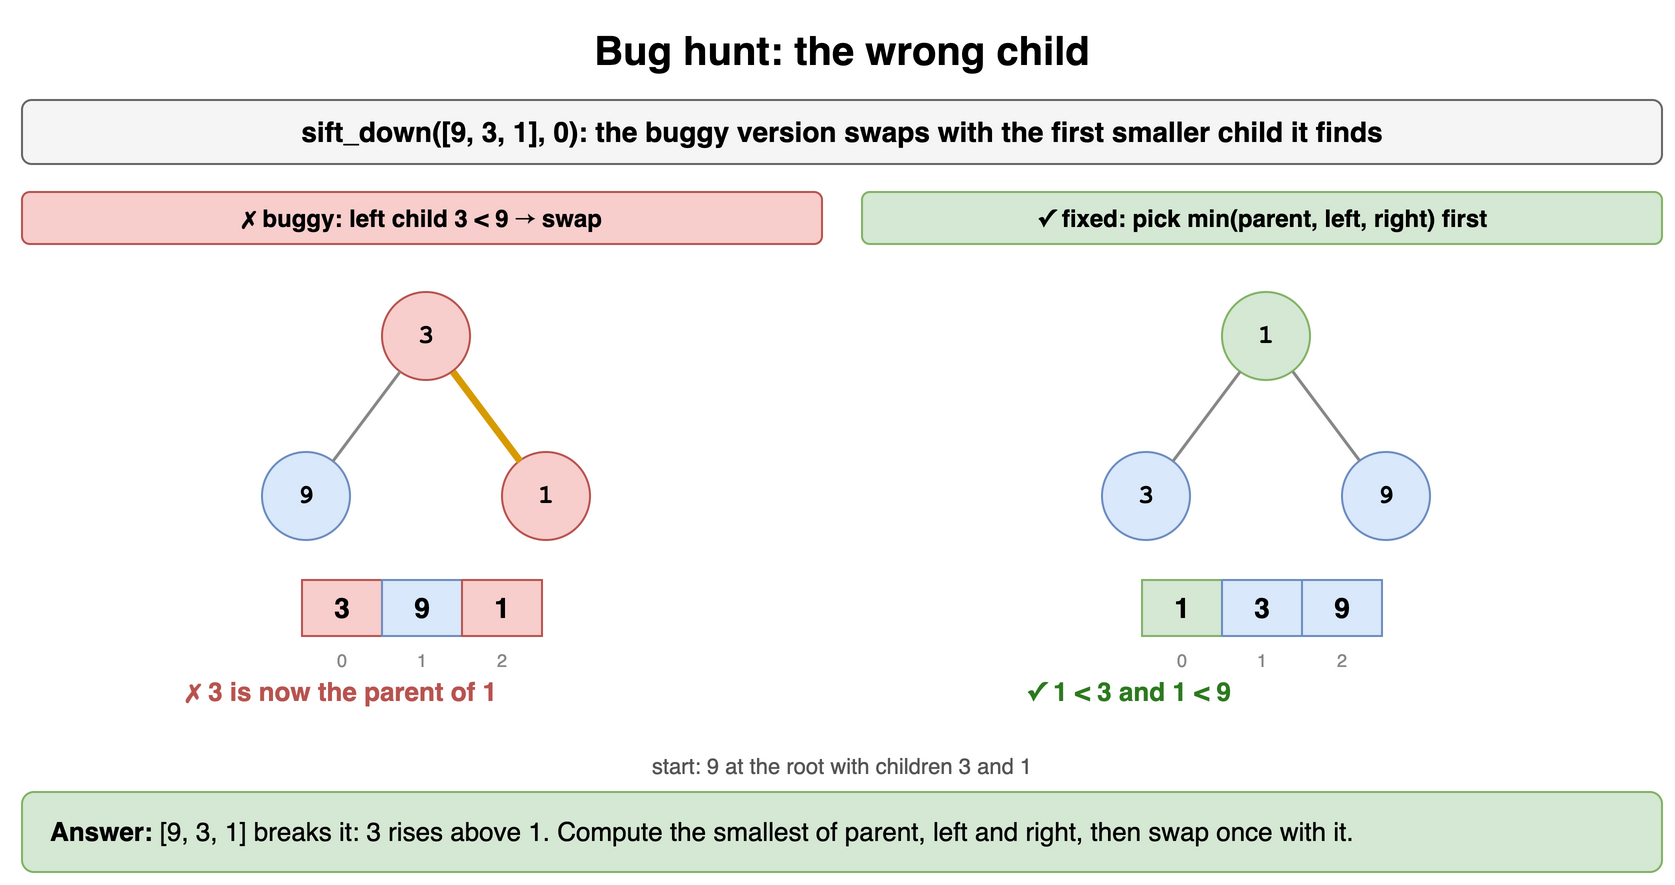

The diagram above was exported from draw.io. Its source (the exported page's mxGraphModel, read from the mxfile embedded in the PNG):
<mxGraphModel dx="900" dy="450" grid="1" gridSize="10" guides="1" tooltips="1" connect="1" arrows="1" fold="1" page="1" pageScale="1" pageWidth="900" pageHeight="450" math="0" shadow="0">
  <root>
    <mxCell id="0" />
    <mxCell id="1" parent="0" />
    <mxCell id="q4h1" value="Bug hunt: the wrong child" style="text;html=1;align=center;verticalAlign=middle;whiteSpace=wrap;fontSize=20;fontStyle=1;" vertex="1" parent="1">
      <mxGeometry x="40" y="10" width="820" height="30" as="geometry" />
    </mxCell>
    <mxCell id="q4h2" value="sift_down([9, 3, 1], 0): the buggy version swaps with the first smaller child it finds" style="rounded=1;whiteSpace=wrap;html=1;fillColor=#f5f5f5;strokeColor=#666666;fontStyle=1;fontSize=14;" vertex="1" parent="1">
      <mxGeometry x="40" y="50" width="820" height="32" as="geometry" />
    </mxCell>
    <mxCell id="q4h3" value="&lt;b&gt;✗ buggy: left child 3 &lt; 9 → swap&lt;/b&gt;" style="rounded=1;whiteSpace=wrap;html=1;fillColor=#f8cecc;strokeColor=#b85450;fontSize=12;" vertex="1" parent="1">
      <mxGeometry x="40" y="96" width="400" height="26" as="geometry" />
    </mxCell>
    <mxCell id="q4h4" value="9" style="ellipse;whiteSpace=wrap;html=1;fontStyle=1;fontSize=13;fontFamily=Courier New;fillColor=#dae8fc;strokeColor=#6c8ebf;" vertex="1" parent="1">
      <mxGeometry x="160.0" y="226.0" width="44" height="44" as="geometry" />
    </mxCell>
    <mxCell id="q4h5" value="3" style="ellipse;whiteSpace=wrap;html=1;fontStyle=1;fontSize=13;fontFamily=Courier New;fillColor=#f8cecc;strokeColor=#b85450;" vertex="1" parent="1">
      <mxGeometry x="220.0" y="146.0" width="44" height="44" as="geometry" />
    </mxCell>
    <mxCell id="q4h6" value="1" style="ellipse;whiteSpace=wrap;html=1;fontStyle=1;fontSize=13;fontFamily=Courier New;fillColor=#f8cecc;strokeColor=#b85450;" vertex="1" parent="1">
      <mxGeometry x="280.0" y="226.0" width="44" height="44" as="geometry" />
    </mxCell>
    <mxCell id="q4h7" value="" style="endArrow=none;html=1;strokeWidth=1.5;strokeColor=#888888;" edge="1" parent="1" source="q4h5" target="q4h4">
      <mxGeometry relative="1" as="geometry" />
    </mxCell>
    <mxCell id="q4h8" value="" style="endArrow=none;html=1;strokeWidth=3.5;strokeColor=#d79b00;" edge="1" parent="1" source="q4h5" target="q4h6">
      <mxGeometry relative="1" as="geometry" />
    </mxCell>
    <mxCell id="q4h9" value="3" style="rounded=0;whiteSpace=wrap;html=1;fontStyle=1;fontSize=14;fillColor=#f8cecc;strokeColor=#b85450;" vertex="1" parent="1">
      <mxGeometry x="180" y="290" width="40" height="28" as="geometry" />
    </mxCell>
    <mxCell id="q4h10" value="9" style="rounded=0;whiteSpace=wrap;html=1;fontStyle=1;fontSize=14;fillColor=#dae8fc;strokeColor=#6c8ebf;" vertex="1" parent="1">
      <mxGeometry x="220" y="290" width="40" height="28" as="geometry" />
    </mxCell>
    <mxCell id="q4h11" value="1" style="rounded=0;whiteSpace=wrap;html=1;fontStyle=1;fontSize=14;fillColor=#f8cecc;strokeColor=#b85450;" vertex="1" parent="1">
      <mxGeometry x="260" y="290" width="40" height="28" as="geometry" />
    </mxCell>
    <mxCell id="q4h12" value="0" style="text;html=1;whiteSpace=wrap;fontSize=11;fontSize=9;align=center;fontColor=#888888;" vertex="1" parent="1">
      <mxGeometry x="180" y="318" width="40" height="13" as="geometry" />
    </mxCell>
    <mxCell id="q4h13" value="1" style="text;html=1;whiteSpace=wrap;fontSize=11;fontSize=9;align=center;fontColor=#888888;" vertex="1" parent="1">
      <mxGeometry x="220" y="318" width="40" height="13" as="geometry" />
    </mxCell>
    <mxCell id="q4h14" value="2" style="text;html=1;whiteSpace=wrap;fontSize=11;fontSize=9;align=center;fontColor=#888888;" vertex="1" parent="1">
      <mxGeometry x="260" y="318" width="40" height="13" as="geometry" />
    </mxCell>
    <mxCell id="q4h15" value="✗ 3 is now the parent of 1" style="text;html=1;whiteSpace=wrap;fontSize=11;fontStyle=1;fontSize=13;verticalAlign=middle;fontColor=#b85450;align=left;" vertex="1" parent="1">
      <mxGeometry x="120" y="334" width="300" height="24" as="geometry" />
    </mxCell>
    <mxCell id="q4h16" value="&lt;b&gt;✓ fixed: pick min(parent, left, right) first&lt;/b&gt;" style="rounded=1;whiteSpace=wrap;html=1;fillColor=#d5e8d4;strokeColor=#82b366;fontSize=12;" vertex="1" parent="1">
      <mxGeometry x="460" y="96" width="400" height="26" as="geometry" />
    </mxCell>
    <mxCell id="q4h17" value="3" style="ellipse;whiteSpace=wrap;html=1;fontStyle=1;fontSize=13;fontFamily=Courier New;fillColor=#dae8fc;strokeColor=#6c8ebf;" vertex="1" parent="1">
      <mxGeometry x="580.0" y="226.0" width="44" height="44" as="geometry" />
    </mxCell>
    <mxCell id="q4h18" value="1" style="ellipse;whiteSpace=wrap;html=1;fontStyle=1;fontSize=13;fontFamily=Courier New;fillColor=#d5e8d4;strokeColor=#82b366;" vertex="1" parent="1">
      <mxGeometry x="640.0" y="146.0" width="44" height="44" as="geometry" />
    </mxCell>
    <mxCell id="q4h19" value="9" style="ellipse;whiteSpace=wrap;html=1;fontStyle=1;fontSize=13;fontFamily=Courier New;fillColor=#dae8fc;strokeColor=#6c8ebf;" vertex="1" parent="1">
      <mxGeometry x="700.0" y="226.0" width="44" height="44" as="geometry" />
    </mxCell>
    <mxCell id="q4h20" value="" style="endArrow=none;html=1;strokeWidth=1.5;strokeColor=#888888;" edge="1" parent="1" source="q4h18" target="q4h17">
      <mxGeometry relative="1" as="geometry" />
    </mxCell>
    <mxCell id="q4h21" value="" style="endArrow=none;html=1;strokeWidth=1.5;strokeColor=#888888;" edge="1" parent="1" source="q4h18" target="q4h19">
      <mxGeometry relative="1" as="geometry" />
    </mxCell>
    <mxCell id="q4h22" value="1" style="rounded=0;whiteSpace=wrap;html=1;fontStyle=1;fontSize=14;fillColor=#d5e8d4;strokeColor=#82b366;" vertex="1" parent="1">
      <mxGeometry x="600" y="290" width="40" height="28" as="geometry" />
    </mxCell>
    <mxCell id="q4h23" value="3" style="rounded=0;whiteSpace=wrap;html=1;fontStyle=1;fontSize=14;fillColor=#dae8fc;strokeColor=#6c8ebf;" vertex="1" parent="1">
      <mxGeometry x="640" y="290" width="40" height="28" as="geometry" />
    </mxCell>
    <mxCell id="q4h24" value="9" style="rounded=0;whiteSpace=wrap;html=1;fontStyle=1;fontSize=14;fillColor=#dae8fc;strokeColor=#6c8ebf;" vertex="1" parent="1">
      <mxGeometry x="680" y="290" width="40" height="28" as="geometry" />
    </mxCell>
    <mxCell id="q4h25" value="0" style="text;html=1;whiteSpace=wrap;fontSize=11;fontSize=9;align=center;fontColor=#888888;" vertex="1" parent="1">
      <mxGeometry x="600" y="318" width="40" height="13" as="geometry" />
    </mxCell>
    <mxCell id="q4h26" value="1" style="text;html=1;whiteSpace=wrap;fontSize=11;fontSize=9;align=center;fontColor=#888888;" vertex="1" parent="1">
      <mxGeometry x="640" y="318" width="40" height="13" as="geometry" />
    </mxCell>
    <mxCell id="q4h27" value="2" style="text;html=1;whiteSpace=wrap;fontSize=11;fontSize=9;align=center;fontColor=#888888;" vertex="1" parent="1">
      <mxGeometry x="680" y="318" width="40" height="13" as="geometry" />
    </mxCell>
    <mxCell id="q4h28" value="✓ 1 &lt; 3 and 1 &lt; 9" style="text;html=1;whiteSpace=wrap;fontSize=11;fontStyle=1;fontSize=13;verticalAlign=middle;fontColor=#2d7a1f;align=left;" vertex="1" parent="1">
      <mxGeometry x="540" y="334" width="300" height="24" as="geometry" />
    </mxCell>
    <mxCell id="q4h29" value="start: 9 at the root with children 3 and 1" style="text;html=1;whiteSpace=wrap;fontSize=11;align=center;fontColor=#555555;" vertex="1" parent="1">
      <mxGeometry x="40" y="370" width="820" height="18" as="geometry" />
    </mxCell>
    <mxCell id="q4h30" value="&lt;b&gt;Answer:&lt;/b&gt; [9, 3, 1] breaks it: 3 rises above 1. Compute the smallest of parent, left and right, then swap once with it." style="rounded=1;whiteSpace=wrap;html=1;fillColor=#d5e8d4;strokeColor=#82b366;fontSize=13;align=left;spacingLeft=12;" vertex="1" parent="1">
      <mxGeometry x="40" y="396" width="820" height="40" as="geometry" />
    </mxCell>
  </root>
</mxGraphModel>